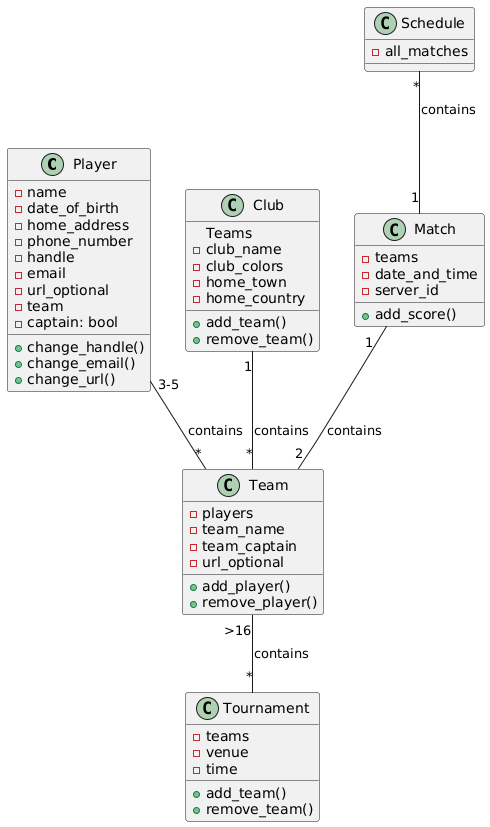

The diagram above was rendered by PlantUML. Its source (embedded in the PNG):
@startuml
class Player {
-name
-date_of_birth
-home_address
-phone_number
-handle
-email
-url_optional
-team
-captain: bool

+change_handle()
+change_email()
+change_url()
}

class Team{
-players
-team_name
-team_captain
-url_optional

+add_player()
+remove_player()
}

class Tournament{
-teams
-venue
-time

+add_team()
+remove_team()
}

class Club{
Teams
-club_name
-club_colors
-home_town
-home_country

+add_team()
+remove_team()
}

class Match{
-teams
-date_and_time
-server_id

+add_score()
}

class Schedule{
-all_matches
}

Player "3-5" -- "*" Team: contains
Club "  1" -- "*" Team: contains
Match "1  " -- "2" Team: contains
Schedule "*" -- "1" Match: contains
Team ">16" -- "*" Tournament: contains
@enduml